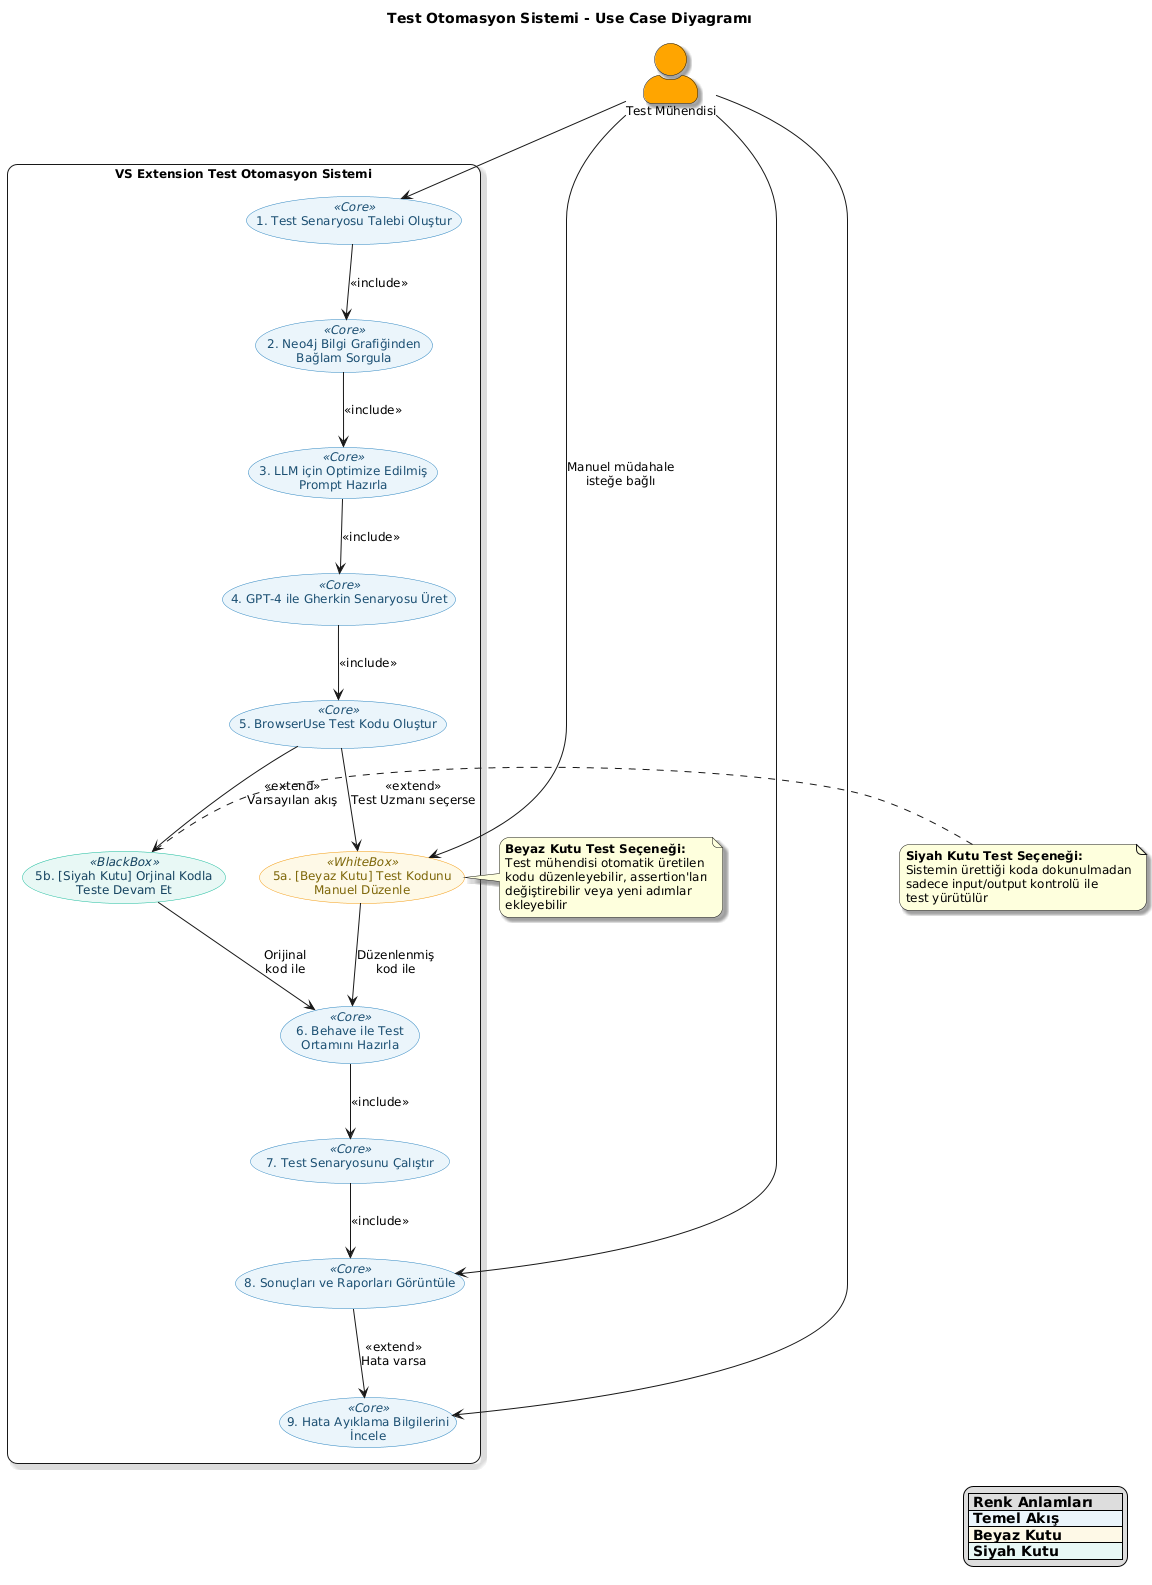

The diagram above was rendered by PlantUML. Its source (embedded in the PNG):
@startuml
skinparam monochrome false
skinparam shadowing true
skinparam defaultFontName "Segoe UI"
skinparam defaultFontSize 12
skinparam roundCorner 20
skinparam actorStyle awesome

skinparam usecase {
  BackgroundColor<<BlackBox>> #E8F8F5
  BorderColor<<BlackBox>> #1ABC9C
  FontColor<<BlackBox>> #154360
  BackgroundColor<<WhiteBox>> #FEF9E7
  BorderColor<<WhiteBox>> #F39C12
  FontColor<<WhiteBox>> #7D6608
  BackgroundColor<<Core>> #EBF5FB
  BorderColor<<Core>> #2E86C1
  FontColor<<Core>> #1B4F72
}

title Test Otomasyon Sistemi - Use Case Diyagramı

actor "Test Mühendisi" as User #FFA500

rectangle "VS Extension Test Otomasyon Sistemi" {
    
    usecase "1. Test Senaryosu Talebi Oluştur" as UC1 <<Core>>
    usecase "2. Neo4j Bilgi Grafiğinden\nBağlam Sorgula" as UC2 <<Core>>
    usecase "3. LLM için Optimize Edilmiş\nPrompt Hazırla" as UC3 <<Core>>
    usecase "4. GPT-4 ile Gherkin Senaryosu Üret" as UC4 <<Core>>
    usecase "5. BrowserUse Test Kodu Oluştur" as UC5 <<Core>>
    
    usecase "5a. [Beyaz Kutu] Test Kodunu\nManuel Düzenle" as UC5a <<WhiteBox>> 
    usecase "5b. [Siyah Kutu] Orjinal Kodla\nTeste Devam Et" as UC5b <<BlackBox>>
    
    usecase "6. Behave ile Test\nOrtamını Hazırla" as UC6 <<Core>>
    usecase "7. Test Senaryosunu Çalıştır" as UC7 <<Core>>
    usecase "8. Sonuçları ve Raporları Görüntüle" as UC8 <<Core>>
    usecase "9. Hata Ayıklama Bilgilerini\nİncele" as UC9 <<Core>>

    UC1 --> UC2 : <<include>>
    UC2 --> UC3 : <<include>>
    UC3 --> UC4 : <<include>>
    UC4 --> UC5 : <<include>>
    
    UC5 --> UC5a : "<<extend>>\nTest Uzmanı seçerse"
    UC5 --> UC5b : "<<extend>>\nVarsayılan akış"
    
    UC5a --> UC6 : "Düzenlenmiş\nkod ile"
    UC5b --> UC6 : "Orijinal\nkod ile"
    
    UC6 --> UC7 : "<<include>>"
    UC7 --> UC8 : "<<include>>"
    UC8 --> UC9 : "<<extend>>\nHata varsa"
}

User --> UC1
User --> UC5a : "Manuel müdahale\nisteğe bağlı"
User --> UC8
User --> UC9

note right of UC5a 
  <b>Beyaz Kutu Test Seçeneği:</b>
  Test mühendisi otomatik üretilen
  kodu düzenleyebilir, assertion'ları
  değiştirebilir veya yeni adımlar
  ekleyebilir
end note

note left of UC5b
  <b>Siyah Kutu Test Seçeneği:</b>
  Sistemin ürettiği koda dokunulmadan
  sadece input/output kontrolü ile
  test yürütülür
end note

legend right
  |= Renk Anlamları      |
  |<#EBF5FB> **Temel Akış** |
  |<#FEF9E7> **Beyaz Kutu** |
  |<#E8F8F5> **Siyah Kutu** |
endlegend
@enduml